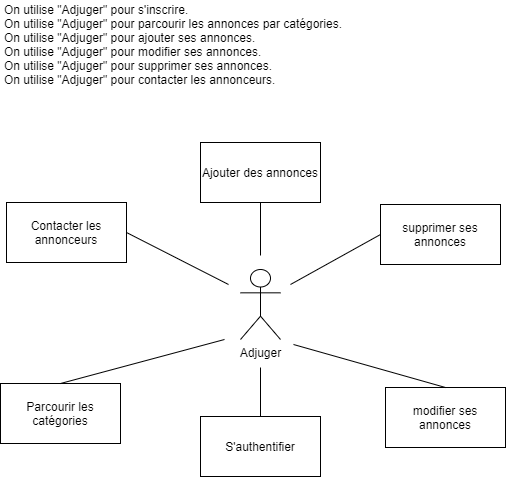

The diagram above was exported from draw.io. Its source (the exported page's mxGraphModel, read from the mxfile embedded in the PNG):
<mxGraphModel dx="1551" dy="1209" grid="0" gridSize="10" guides="1" tooltips="1" connect="1" arrows="1" fold="1" page="1" pageScale="1" pageWidth="827" pageHeight="1169" math="0" shadow="0">
  <root>
    <mxCell id="0" />
    <mxCell id="1" parent="0" />
    <mxCell id="It_Pz7CVpYuebFM5wpr2-8" value="S'authentifier" style="rounded=0;whiteSpace=wrap;html=1;" parent="1" vertex="1">
      <mxGeometry x="378" y="664" width="120" height="60" as="geometry" />
    </mxCell>
    <mxCell id="It_Pz7CVpYuebFM5wpr2-9" value="Ajouter des annonces" style="rounded=0;whiteSpace=wrap;html=1;" parent="1" vertex="1">
      <mxGeometry x="378" y="390" width="120" height="60" as="geometry" />
    </mxCell>
    <mxCell id="It_Pz7CVpYuebFM5wpr2-11" value="Parcourir les catégories" style="rounded=0;whiteSpace=wrap;html=1;" parent="1" vertex="1">
      <mxGeometry x="178" y="631" width="120" height="60" as="geometry" />
    </mxCell>
    <mxCell id="It_Pz7CVpYuebFM5wpr2-12" value="Contacter les annonceurs" style="rounded=0;whiteSpace=wrap;html=1;" parent="1" vertex="1">
      <mxGeometry x="184" y="450" width="120" height="60" as="geometry" />
    </mxCell>
    <mxCell id="It_Pz7CVpYuebFM5wpr2-13" value="" style="endArrow=none;html=1;exitX=1;exitY=0.5;exitDx=0;exitDy=0;" parent="1" source="It_Pz7CVpYuebFM5wpr2-12" edge="1">
      <mxGeometry width="50" height="50" relative="1" as="geometry">
        <mxPoint x="409" y="589" as="sourcePoint" />
        <mxPoint x="406" y="532" as="targetPoint" />
      </mxGeometry>
    </mxCell>
    <mxCell id="It_Pz7CVpYuebFM5wpr2-14" value="" style="endArrow=none;html=1;entryX=0.5;entryY=1;entryDx=0;entryDy=0;" parent="1" target="It_Pz7CVpYuebFM5wpr2-9" edge="1">
      <mxGeometry width="50" height="50" relative="1" as="geometry">
        <mxPoint x="438" y="503" as="sourcePoint" />
        <mxPoint x="459" y="539" as="targetPoint" />
      </mxGeometry>
    </mxCell>
    <mxCell id="It_Pz7CVpYuebFM5wpr2-15" value="" style="endArrow=none;html=1;entryX=0.5;entryY=0;entryDx=0;entryDy=0;" parent="1" target="It_Pz7CVpYuebFM5wpr2-8" edge="1">
      <mxGeometry width="50" height="50" relative="1" as="geometry">
        <mxPoint x="438" y="615" as="sourcePoint" />
        <mxPoint x="459" y="539" as="targetPoint" />
      </mxGeometry>
    </mxCell>
    <mxCell id="It_Pz7CVpYuebFM5wpr2-16" value="" style="endArrow=none;html=1;exitX=0.5;exitY=0;exitDx=0;exitDy=0;" parent="1" source="It_Pz7CVpYuebFM5wpr2-11" edge="1">
      <mxGeometry width="50" height="50" relative="1" as="geometry">
        <mxPoint x="409" y="589" as="sourcePoint" />
        <mxPoint x="402" y="587" as="targetPoint" />
      </mxGeometry>
    </mxCell>
    <mxCell id="It_Pz7CVpYuebFM5wpr2-20" value="On utilise &quot;Adjuger&quot; pour s'inscrire.&lt;br&gt;On utilise &quot;Adjuger&quot; pour parcourir les annonces par catégories.&lt;br&gt;On utilise &quot;Adjuger&quot; pour ajouter ses annonces.&lt;br&gt;On utilise &quot;Adjuger&quot; pour modifier ses annonces.&lt;br&gt;On utilise &quot;Adjuger&quot; pour supprimer ses annonces.&lt;br&gt;On utilise &quot;Adjuger&quot; pour contacter les annonceurs." style="text;html=1;align=left;verticalAlign=middle;resizable=0;points=[];autosize=1;" parent="1" vertex="1">
      <mxGeometry x="180" y="248" width="348" height="88" as="geometry" />
    </mxCell>
    <mxCell id="q6Ampr7bIjMhnkxtXBCV-2" value="&lt;span&gt;modifier ses annonces&lt;/span&gt;" style="rounded=0;whiteSpace=wrap;html=1;" parent="1" vertex="1">
      <mxGeometry x="563" y="635" width="120" height="60" as="geometry" />
    </mxCell>
    <mxCell id="q6Ampr7bIjMhnkxtXBCV-3" value="&lt;span&gt;supprimer ses annonces&lt;/span&gt;" style="rounded=0;whiteSpace=wrap;html=1;" parent="1" vertex="1">
      <mxGeometry x="558" y="452" width="120" height="60" as="geometry" />
    </mxCell>
    <mxCell id="It_Pz7CVpYuebFM5wpr2-5" value="Adjuger" style="shape=umlActor;verticalLabelPosition=bottom;verticalAlign=top;html=1;outlineConnect=0;" parent="1" vertex="1">
      <mxGeometry x="418" y="517" width="40" height="70" as="geometry" />
    </mxCell>
    <mxCell id="q6Ampr7bIjMhnkxtXBCV-5" value="" style="endArrow=none;html=1;entryX=0.5;entryY=0;entryDx=0;entryDy=0;" parent="1" target="q6Ampr7bIjMhnkxtXBCV-2" edge="1">
      <mxGeometry width="50" height="50" relative="1" as="geometry">
        <mxPoint x="471" y="592" as="sourcePoint" />
        <mxPoint x="428" y="550.3333333333333" as="targetPoint" />
      </mxGeometry>
    </mxCell>
    <mxCell id="q6Ampr7bIjMhnkxtXBCV-6" value="" style="endArrow=none;html=1;entryX=0;entryY=0.5;entryDx=0;entryDy=0;" parent="1" target="q6Ampr7bIjMhnkxtXBCV-3" edge="1">
      <mxGeometry width="50" height="50" relative="1" as="geometry">
        <mxPoint x="468" y="532" as="sourcePoint" />
        <mxPoint x="634" y="609" as="targetPoint" />
      </mxGeometry>
    </mxCell>
  </root>
</mxGraphModel>